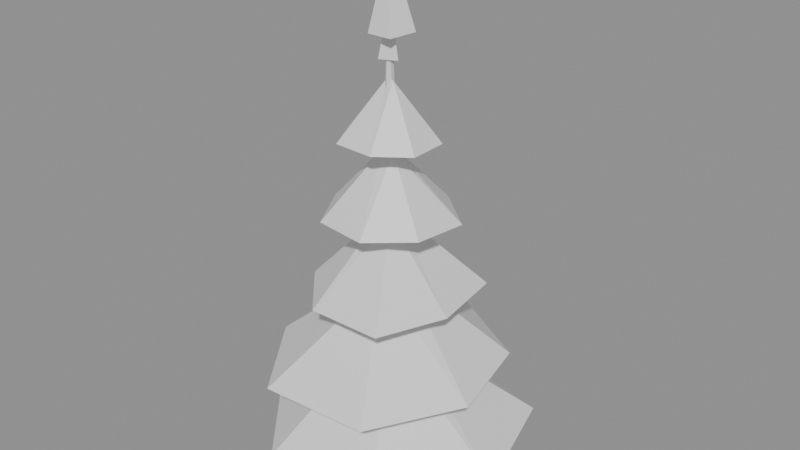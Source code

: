 # Source: 07_LOD3.blend  (saved by Blender 5.2.44; exported with 4.5.12 LTS)
import bpy
from mathutils import Matrix  # noqa: F401  (used for matrix-valued properties, if any)

bpy.ops.wm.read_factory_settings(use_empty=True)
scene = bpy.context.scene
scene.name = 'Scene'

# ---- materials (node trees are filled in below, after node groups)
mat_alpinetreepalette = bpy.data.materials.new('AlpineTreePalette')
mat_alpinetreepalette.roughness = 0.5

# ---- material node trees
mat_alpinetreepalette.use_nodes = True; mat_alpinetreepalette.node_tree.nodes.clear()
_N = mat_alpinetreepalette.node_tree.nodes; _L = mat_alpinetreepalette.node_tree.links
n0 = _N.new('ShaderNodeBsdfPrincipled'); n0.name = 'Principled BSDF'; n0.location = (-200, 100)
n0.inputs[10].default_value = 0.005
n1 = _N.new('ShaderNodeOutputMaterial'); n1.name = 'Material Output'; n1.location = (200, 100)
n2 = _N.new('ShaderNodeNormalMap'); n2.name = 'Normal Map'; n2.location = (-600, -600)
n2.label = 'Normal/Map'
n2.width = 160
n2.inputs[0].default_value = 0.0
_L.new(n0.outputs[0], n1.inputs[0])
_L.new(n2.outputs[0], n0.inputs[5])
n1.is_active_output = True

# ---- meshes
me_07_young_fir___tree_or_wood_004 = bpy.data.meshes.new('07 Young Fir | Tree or Wood.004')
me_07_young_fir___tree_or_wood_004.from_pydata([(-16.17, 0.0008455, 11.09), (-15.91, 0.001689, 11.17), (-15.83, 0.0008455, 10.91), (-16.09, 0.001689, 10.83), (-16.12, 0.3547, 11.04), (-16.0, 0.3184, 11.12), (-15.92, 0.3184, 11.08), (-15.88, 0.3184, 11.0), (-15.92, 0.3184, 10.92), (-16.0, 0.3184, 10.88), (-16.08, 0.3184, 10.92), (-16.0, 4.5, 11.02), (-16.0, 4.5, 10.98), (-15.67, 0.02377, 10.93), (-15.95, 0.2044, 10.95), (-15.91, 0.2342, 11.03), (-15.96, 0.02377, 10.66), (-16.03, 0.2047, 10.93), (-15.95, 0.2339, 10.92), (-16.31, 0.02377, 10.86), (-16.06, 0.2376, 10.93), (-16.07, 0.1968, 11.02), (-16.23, 0.02377, 11.25), (-16.09, 0.2401, 11.04), (-16.02, 0.1998, 11.07), (-15.83, 0.02377, 11.29), (-15.99, 0.1829, 11.05), (-15.94, 0.2479, 11.07), (-14.77, 0.3503, 11.16), (-15.07, 0.3626, 10.1), (-16.11, 0.3515, 9.877), (-17.04, 0.3614, 10.32), (-17.06, 0.3427, 11.35), (-16.42, 0.3556, 12.1), (-15.34, 0.3604, 12.09), (-15.9, 1.238, 11.09), (-15.9, 1.235, 10.91), (-16.09, 1.238, 10.91), (-16.08, 1.237, 11.09), (-15.2, 1.03, 10.34), (-16.04, 1.036, 9.871), (-16.73, 1.032, 10.45), (-17.04, 1.004, 11.26), (-16.47, 1.008, 12.05), (-15.48, 1.009, 11.99), (-15.02, 1.012, 11.19), (-15.94, 1.822, 10.91), (-16.1, 1.811, 11.0), (-16.0, 1.816, 11.12), (-16.08, 1.701, 10.28), (-16.55, 1.708, 10.64), (-16.68, 1.695, 11.22), (-16.26, 1.686, 11.69), (-15.58, 1.693, 11.69), (-15.33, 1.689, 11.09), (-15.41, 1.7, 10.43), (-15.99, 2.393, 10.93), (-16.06, 2.387, 11.04), (-15.95, 2.386, 11.06), (-16.32, 2.364, 10.6), (-16.62, 2.372, 11.0), (-16.36, 2.374, 11.46), (-15.88, 2.37, 11.52), (-15.51, 2.386, 11.24), (-15.46, 2.363, 10.74), (-15.86, 2.378, 10.41), (-16.0, 2.96, 10.94), (-16.06, 2.964, 11.02), (-15.95, 2.963, 11.02), (-16.43, 3.056, 11.02), (-16.26, 3.053, 11.35), (-15.9, 3.047, 11.36), (-15.62, 3.049, 11.16), (-15.63, 3.046, 10.8), (-15.93, 3.046, 10.61), (-16.26, 3.056, 10.7), (-16.03, 3.562, 10.99), (-15.96, 3.554, 11.01), (-16.05, 3.724, 11.08), (-15.9, 3.726, 11.02), (-16.0, 3.733, 10.91), (-16.09, 3.725, 10.98), (-16.0, 4.227, 11.0), (-15.81, 3.946, 10.92), (-16.02, 3.948, 10.8), (-16.2, 3.937, 10.95), (-16.09, 3.936, 11.15), (-15.87, 3.934, 11.15), (-16.0, 4.611, 11.0)], [], [(0, 5, 4), (1, 6, 5), (1, 7, 6), (2, 8, 7), (2, 9, 8), (3, 10, 9), (3, 4, 10), (5, 11, 4), (7, 11, 6), (9, 12, 8), (4, 12, 10), (11, 12, 4), (12, 11, 7), (19, 21, 20), (28, 36, 35), (30, 36, 29), (32, 37, 31), (33, 35, 38), (28, 35, 34), (30, 28, 32), (37, 38, 35), (41, 46, 40), (42, 48, 47), (44, 48, 43), (45, 48, 44), (41, 40, 39), (47, 48, 46), (50, 56, 49), (50, 57, 56), (52, 58, 57), (54, 58, 53), (54, 56, 58), (49, 56, 55), (54, 52, 50), (56, 57, 58), (59, 67, 66), (61, 67, 60), (62, 67, 61), (64, 66, 68), (59, 66, 65), (61, 60, 59), (71, 76, 70), (74, 77, 73), (71, 70, 69), (80, 82, 79), (84, 88, 83), (86, 88, 85), (86, 84, 83), (0, 1, 5), (1, 2, 7), (2, 3, 9), (3, 0, 4), (6, 11, 5), (8, 12, 7), (10, 12, 9), (3, 2, 0), (1, 0, 2), (13, 15, 14), (16, 18, 17), (22, 24, 23), (25, 27, 26), (28, 29, 36), (30, 37, 36), (30, 31, 37), (32, 38, 37), (32, 33, 38), (33, 34, 35), (28, 34, 33), (33, 32, 28), (32, 31, 30), (30, 29, 28), (35, 36, 37), (39, 40, 46), (41, 47, 46), (41, 42, 47), (42, 43, 48), (45, 46, 48), (45, 39, 46), (39, 45, 41), (45, 44, 43), (41, 45, 43), (43, 42, 41), (50, 51, 57), (51, 52, 57), (52, 53, 58), (54, 55, 56), (49, 55, 54), (54, 53, 52), (52, 51, 50), (50, 49, 54), (59, 60, 67), (62, 68, 67), (62, 63, 68), (63, 64, 68), (64, 65, 66), (59, 65, 64), (64, 63, 59), (63, 62, 59), (62, 61, 59), (67, 68, 66), (69, 70, 76), (71, 77, 76), (71, 72, 77), (72, 73, 77), (74, 76, 77), (74, 75, 76), (75, 69, 76), (69, 75, 71), (75, 74, 71), (74, 73, 71), (73, 72, 71), (78, 79, 82), (80, 81, 82), (81, 78, 82), (81, 80, 78), (80, 79, 78), (84, 85, 88), (86, 87, 88), (87, 83, 88), (83, 87, 86), (86, 85, 84)])
_uv = me_07_young_fir___tree_or_wood_004.uv_layers.new(name='PaletteUV')
_uv.uv.foreach_set('vector', [0.03125, 0.5, 0.03125, 0.5, 0.03125, 0.5, 0.1562, 0.5, 0.1562, 0.5, 0.1562, 0.5, 0.09375, 0.5, 0.09375, 0.5, 0.09375, 0.5, 0.1562, 0.5, 0.1562, 0.5, 0.1562, 0.5, 0.03125, 0.5, 0.03125, 0.5, 0.03125, 0.5, 0.1562, 0.5, 0.1562, 0.5, 0.1562, 0.5, 0.1562, 0.5, 0.1562, 0.5, 0.1562, 0.5, 0.03125, 0.5, 0.03125, 0.5, 0.03125, 0.5, 0.09375, 0.5, 0.09375, 0.5, 0.09375, 0.5, 0.03125, 0.5, 0.03125, 0.5, 0.03125, 0.5, 0.1562, 0.5, 0.1562, 0.5, 0.1562, 0.5, 0.1562, 0.5, 0.1562, 0.5, 0.1562, 0.5, 0.1562, 0.5, 0.1562, 0.5, 0.1562, 0.5, 0.1562, 0.5, 0.1562, 0.5, 0.1562, 0.5, 0.4688, 0.5, 0.4688, 0.5, 0.4688, 0.5, 0.4688, 0.5, 0.4688, 0.5, 0.4688, 0.5, 0.4688, 0.5, 0.4688, 0.5, 0.4688, 0.5, 0.4688, 0.5, 0.4688, 0.5, 0.4688, 0.5, 0.4688, 0.5, 0.4688, 0.5, 0.4688, 0.5, 0.5312, 0.5, 0.5312, 0.5, 0.5312, 0.5, 0.4688, 0.5, 0.4688, 0.5, 0.4688, 0.5, 0.4688, 0.5, 0.4688, 0.5, 0.4688, 0.5, 0.4688, 0.5, 0.4688, 0.5, 0.4688, 0.5, 0.4688, 0.5, 0.4688, 0.5, 0.4688, 0.5, 0.4688, 0.5, 0.4688, 0.5, 0.4688, 0.5, 0.5312, 0.5, 0.5312, 0.5, 0.5312, 0.5, 0.4688, 0.5, 0.4688, 0.5, 0.4688, 0.5, 0.4688, 0.5, 0.4688, 0.5, 0.4688, 0.5, 0.4688, 0.5, 0.4688, 0.5, 0.4688, 0.5, 0.4688, 0.5, 0.4688, 0.5, 0.4688, 0.5, 0.4688, 0.5, 0.4688, 0.5, 0.4688, 0.5, 0.4688, 0.5, 0.4688, 0.5, 0.4688, 0.5, 0.4688, 0.5, 0.4688, 0.5, 0.4688, 0.5, 0.5312, 0.5, 0.5312, 0.5, 0.5312, 0.5, 0.4688, 0.5, 0.4688, 0.5, 0.4688, 0.5, 0.4688, 0.5, 0.4688, 0.5, 0.4688, 0.5, 0.4688, 0.5, 0.4688, 0.5, 0.4688, 0.5, 0.4688, 0.5, 0.4688, 0.5, 0.4688, 0.5, 0.4688, 0.5, 0.4688, 0.5, 0.4688, 0.5, 0.4688, 0.5, 0.4688, 0.5, 0.4688, 0.5, 0.5312, 0.5, 0.5312, 0.5, 0.5312, 0.5, 0.4688, 0.5, 0.4688, 0.5, 0.4688, 0.5, 0.4688, 0.5, 0.4688, 0.5, 0.4688, 0.5, 0.5312, 0.5, 0.5312, 0.5, 0.5312, 0.5, 0.4688, 0.5, 0.4688, 0.5, 0.4688, 0.5, 0.4062, 0.5, 0.4062, 0.5, 0.4062, 0.5, 0.4062, 0.5, 0.4062, 0.5, 0.4062, 0.5, 0.5312, 0.5, 0.5312, 0.5, 0.5312, 0.5, 0.03125, 0.5, 0.03125, 0.5, 0.03125, 0.5, 0.09375, 0.5, 0.09375, 0.5, 0.09375, 0.5, 0.03125, 0.5, 0.03125, 0.5, 0.03125, 0.5, 0.1562, 0.5, 0.1562, 0.5, 0.1562, 0.5, 0.1562, 0.5, 0.1562, 0.5, 0.1562, 0.5, 0.1562, 0.5, 0.1562, 0.5, 0.1562, 0.5, 0.1562, 0.5, 0.1562, 0.5, 0.1562, 0.5, 0.1562, 0.5, 0.1562, 0.5, 0.1562, 0.5, 0.1562, 0.5, 0.1562, 0.5, 0.1562, 0.5, 0.1562, 0.5, 0.1562, 0.5, 0.1562, 0.5, 0.1562, 0.5, 0.1562, 0.5, 0.1562, 0.5, 0.1562, 0.5, 0.1562, 0.5, 0.1562, 0.5, 0.1562, 0.5, 0.1562, 0.5, 0.1562, 0.5, 0.4688, 0.5, 0.4688, 0.5, 0.4688, 0.5, 0.4688, 0.5, 0.4688, 0.5, 0.4688, 0.5, 0.4688, 0.5, 0.4688, 0.5, 0.4688, 0.5, 0.4688, 0.5, 0.4688, 0.5, 0.4688, 0.5, 0.4688, 0.5, 0.4688, 0.5, 0.4688, 0.5, 0.4688, 0.5, 0.4688, 0.5, 0.4688, 0.5, 0.5312, 0.5, 0.5312, 0.5, 0.5312, 0.5, 0.5312, 0.5, 0.5312, 0.5, 0.5312, 0.5, 0.5312, 0.5, 0.5312, 0.5, 0.5312, 0.5, 0.5312, 0.5, 0.5312, 0.5, 0.5312, 0.5, 0.4688, 0.5, 0.4688, 0.5, 0.4688, 0.5, 0.4688, 0.5, 0.4688, 0.5, 0.4688, 0.5, 0.4688, 0.5, 0.4688, 0.5, 0.4688, 0.5, 0.4688, 0.5, 0.4688, 0.5, 0.4688, 0.5, 0.4688, 0.5, 0.4688, 0.5, 0.4688, 0.5, 0.4688, 0.5, 0.4688, 0.5, 0.4688, 0.5, 0.4688, 0.5, 0.4688, 0.5, 0.4688, 0.5, 0.5312, 0.5, 0.5312, 0.5, 0.5312, 0.5, 0.5312, 0.5, 0.5312, 0.5, 0.5312, 0.5, 0.5312, 0.5, 0.5312, 0.5, 0.5312, 0.5, 0.5312, 0.5, 0.5312, 0.5, 0.5312, 0.5, 0.4688, 0.5, 0.4688, 0.5, 0.4688, 0.5, 0.4688, 0.5, 0.4688, 0.5, 0.4688, 0.5, 0.4688, 0.5, 0.4688, 0.5, 0.4688, 0.5, 0.4688, 0.5, 0.4688, 0.5, 0.4688, 0.5, 0.5312, 0.5, 0.5312, 0.5, 0.5312, 0.5, 0.5312, 0.5, 0.5312, 0.5, 0.5312, 0.5, 0.5312, 0.5, 0.5312, 0.5, 0.5312, 0.5, 0.5312, 0.5, 0.5312, 0.5, 0.5312, 0.5, 0.4688, 0.5, 0.4688, 0.5, 0.4688, 0.5, 0.4688, 0.5, 0.4688, 0.5, 0.4688, 0.5, 0.4688, 0.5, 0.4688, 0.5, 0.4688, 0.5, 0.4688, 0.5, 0.4688, 0.5, 0.4688, 0.5, 0.4688, 0.5, 0.4688, 0.5, 0.4688, 0.5, 0.5312, 0.5, 0.5312, 0.5, 0.5312, 0.5, 0.5312, 0.5, 0.5312, 0.5, 0.5312, 0.5, 0.5312, 0.5, 0.5312, 0.5, 0.5312, 0.5, 0.5312, 0.5, 0.5312, 0.5, 0.5312, 0.5, 0.4688, 0.5, 0.4688, 0.5, 0.4688, 0.5, 0.4688, 0.5, 0.4688, 0.5, 0.4688, 0.5, 0.4688, 0.5, 0.4688, 0.5, 0.4688, 0.5, 0.4688, 0.5, 0.4688, 0.5, 0.4688, 0.5, 0.4688, 0.5, 0.4688, 0.5, 0.4688, 0.5, 0.4688, 0.5, 0.4688, 0.5, 0.4688, 0.5, 0.4688, 0.5, 0.4688, 0.5, 0.4688, 0.5, 0.4688, 0.5, 0.4688, 0.5, 0.4688, 0.5, 0.5312, 0.5, 0.5312, 0.5, 0.5312, 0.5, 0.5312, 0.5, 0.5312, 0.5, 0.5312, 0.5, 0.5312, 0.5, 0.5312, 0.5, 0.5312, 0.5, 0.5312, 0.5, 0.5312, 0.5, 0.5312, 0.5, 0.4688, 0.5, 0.4688, 0.5, 0.4688, 0.5, 0.4688, 0.5, 0.4688, 0.5, 0.4688, 0.5, 0.4688, 0.5, 0.4688, 0.5, 0.4688, 0.5, 0.5312, 0.5, 0.5312, 0.5, 0.5312, 0.5, 0.5312, 0.5, 0.5312, 0.5, 0.5312, 0.5, 0.4062, 0.5, 0.4062, 0.5, 0.4062, 0.5, 0.4062, 0.5, 0.4062, 0.5, 0.4062, 0.5, 0.4062, 0.5, 0.4062, 0.5, 0.4062, 0.5, 0.5312, 0.5, 0.5312, 0.5, 0.5312, 0.5, 0.5312, 0.5, 0.5312, 0.5, 0.5312, 0.5])
me_07_young_fir___tree_or_wood_004.materials.append(mat_alpinetreepalette)
me_07_young_fir___tree_or_wood_004.update()
me_07_young_fir___tree_or_wood_004.normals_split_custom_set([tuple(v) for v in zip(*[iter([-0.5209, 0.2044, 0.8288, -0.5209, 0.2044, 0.8288, -0.5209, 0.2044, 0.8288, 0.3702, 0.2541, 0.8935, 0.3702, 0.2541, 0.8935, 0.3702, 0.2541, 0.8935, 0.9177, 0.1188, 0.3791, 0.9177, 0.1188, 0.3791, 0.9177, 0.1188, 0.3791, 0.8935, 0.254, -0.3702, 0.8935, 0.254, -0.3702, 0.8935, 0.254, -0.3702, 0.379, 0.1189, -0.9177, 0.379, 0.1189, -0.9177, 0.379, 0.1189, -0.9177, -0.3702, 0.2541, -0.8935, -0.3702, 0.2541, -0.8935, -0.3702, 0.2541, -0.8935, -0.9557, 0.09175, -0.2798, -0.9557, 0.09175, -0.2798, -0.9557, 0.09175, -0.2798, -0.5722, 0.01952, 0.8199, -0.5722, 0.01952, 0.8199, -0.5722, 0.01952, 0.8199, 0.924, 0.02401, 0.3815, 0.924, 0.02401, 0.3815, 0.924, 0.02401, 0.3815, 0.3816, 0.02187, -0.9241, 0.3816, 0.02187, -0.9241, 0.3816, 0.02187, -0.9241, -0.9649, 0.02301, -0.2617, -0.9649, 0.02301, -0.2617, -0.9649, 0.02301, -0.2617, -0.9955, 0.02881, 0.09063, -0.9955, 0.02881, 0.09063, -0.9955, 0.02881, 0.09063, 0.9955, 0.02839, -0.09063, 0.9955, 0.02839, -0.09063, 0.9955, 0.02839, -0.09063, -0.6796, 0.6732, 0.2913, -0.6796, 0.6732, 0.2913, -0.6796, 0.6732, 0.2913, 0.6162, 0.7873, -0.02196, 0.6162, 0.7873, -0.02196, 0.6162, 0.7873, -0.02196, 0.1355, 0.7387, -0.6603, 0.1355, 0.7387, -0.6603, 0.1355, 0.7387, -0.6603, -0.6786, 0.7345, 0.0006147, -0.6786, 0.7345, 0.0006147, -0.6786, 0.7345, 0.0006147, -0.01659, 0.7571, 0.6531, -0.01659, 0.7571, 0.6531, -0.01659, 0.7571, 0.6531, 0.5656, 0.7508, 0.3412, 0.5656, 0.7508, 0.3412, 0.5656, 0.7508, 0.3412, 0.003002, -1.0, -0.004088, 0.003002, -1.0, -0.004088, 0.003002, -1.0, -0.004088, -0.007931, 0.9999, 0.006726, -0.007931, 0.9999, 0.006726, -0.007931, 0.9999, 0.006726, -0.4353, 0.737, -0.517, -0.4353, 0.737, -0.517, -0.4353, 0.737, -0.517, -0.5113, 0.7375, 0.4412, -0.5113, 0.7375, 0.4412, -0.5113, 0.7375, 0.4412, 0.03688, 0.7455, 0.6655, 0.03688, 0.7455, 0.6655, 0.03688, 0.7455, 0.6655, 0.5862, 0.7385, 0.3331, 0.5862, 0.7385, 0.3331, 0.5862, 0.7385, 0.3331, -0.001809, -1.0, -0.008862, -0.001809, -1.0, -0.008862, -0.001809, -1.0, -0.008862, -0.05917, 0.9981, 0.01508, -0.05917, 0.9981, 0.01508, -0.05917, 0.9981, 0.01508, -0.4683, 0.6362, -0.6131, -0.4683, 0.6362, -0.6131, -0.4683, 0.6362, -0.6131, -0.6401, 0.6751, -0.3667, -0.6401, 0.6751, -0.3667, -0.6401, 0.6751, -0.3667, -0.121, 0.6903, 0.7133, -0.121, 0.6903, 0.7133, -0.121, 0.6903, 0.7133, 0.7091, 0.6412, 0.2934, 0.7091, 0.6412, 0.2934, 0.7091, 0.6412, 0.2934, 0.7382, 0.6509, -0.1771, 0.7382, 0.6509, -0.1771, 0.7382, 0.6509, -0.1771, 0.1674, 0.6615, -0.731, 0.1674, 0.6615, -0.731, 0.1674, 0.6615, -0.731, -0.008816, -0.9998, -0.0188, -0.008816, -0.9998, -0.0188, -0.008816, -0.9998, -0.0188, -0.001221, 0.9984, 0.05575, -0.001221, 0.9984, 0.05575, -0.001221, 0.9984, 0.05575, -0.6278, 0.6161, -0.4757, -0.6278, 0.6161, -0.4757, -0.6278, 0.6161, -0.4757, -0.674, 0.6299, 0.386, -0.674, 0.6299, 0.386, -0.674, 0.6299, 0.386, -0.09654, 0.6235, 0.7759, -0.09654, 0.6235, 0.7759, -0.09654, 0.6235, 0.7759, 0.6161, 0.6865, -0.3862, 0.6161, 0.6865, -0.3862, 0.6161, 0.6865, -0.3862, -0.3234, 0.5967, -0.7344, -0.3234, 0.5967, -0.7344, -0.3234, 0.5967, -0.7344, -0.01292, -0.9999, 0.01086, -0.01292, -0.9999, 0.01086, -0.01292, -0.9999, 0.01086, -0.02374, 0.5805, 0.8139, -0.02374, 0.5805, 0.8139, -0.02374, 0.5805, 0.8139, 0.444, 0.5654, -0.6951, 0.444, 0.5654, -0.6951, 0.444, 0.5654, -0.6951, -0.01517, -0.9999, -0.001301, -0.01517, -0.9999, -0.001301, -0.01517, -0.9999, -0.001301, 0.7536, 0.116, -0.647, 0.7536, 0.116, -0.647, 0.7536, 0.116, -0.647, 0.475, 0.2384, -0.8471, 0.475, 0.2384, -0.8471, 0.475, 0.2384, -0.8471, -0.8487, 0.2195, 0.4812, -0.8487, 0.2195, 0.4812, -0.8487, 0.2195, 0.4812, 0.01016, -0.9994, -0.0317, 0.01016, -0.9994, -0.0317, 0.01016, -0.9994, -0.0317, -0.3022, 0.07414, 0.9504, -0.3022, 0.07414, 0.9504, -0.3022, 0.07414, 0.9504, 0.9502, 0.0742, 0.3027, 0.9502, 0.0742, 0.3027, 0.9502, 0.0742, 0.3027, 0.3022, 0.07414, -0.9504, 0.3022, 0.07414, -0.9504, 0.3022, 0.07414, -0.9504, -0.9476, 0.1054, -0.3017, -0.9476, 0.1054, -0.3017, -0.9476, 0.1054, -0.3017, 0.3824, 0.02149, 0.9237, 0.3824, 0.02149, 0.9237, 0.3824, 0.02149, 0.9237, 0.9236, 0.02482, -0.3824, 0.9236, 0.02482, -0.3824, 0.9236, 0.02482, -0.3824, -0.3825, 0.02149, -0.9237, -0.3825, 0.02149, -0.9237, -0.3825, 0.02149, -0.9237, -0.001998, -1.0, -0.003863, -0.001998, -1.0, -0.003863, -0.001998, -1.0, -0.003863, 0.001998, -1.0, 0.003863, 0.001998, -1.0, 0.003863, 0.001998, -1.0, 0.003863, -0.4481, -0.7386, 0.5037, -0.4481, -0.7386, 0.5037, -0.4481, -0.7386, 0.5037, 0.3372, -0.7398, 0.5823, 0.3372, -0.7398, 0.5823, 0.3372, -0.7398, 0.5823, 0.07907, 0.6713, 0.7369, 0.07907, 0.6713, 0.7369, 0.07907, 0.6713, 0.7369, -0.6874, 0.3197, 0.6522, -0.6874, 0.3197, 0.6522, -0.6874, 0.3197, 0.6522, 0.6276, 0.759, -0.1734, 0.6276, 0.759, -0.1734, 0.6276, 0.759, -0.1734, 0.002101, 0.7589, -0.6512, 0.002101, 0.7589, -0.6512, 0.002101, 0.7589, -0.6512, -0.2859, 0.7296, -0.6212, -0.2859, 0.7296, -0.6212, -0.2859, 0.7296, -0.6212, -0.6652, 0.7449, 0.05121, -0.6652, 0.7449, 0.05121, -0.6652, 0.7449, 0.05121, -0.5334, 0.7181, 0.4471, -0.5334, 0.7181, 0.4471, -0.5334, 0.7181, 0.4471, 0.002373, 0.7524, 0.6587, 0.002373, 0.7524, 0.6587, 0.002373, 0.7524, 0.6587, 0.004543, -0.9999, 0.0136, 0.004543, -0.9999, 0.0136, 0.004543, -0.9999, 0.0136, 0.004488, -0.9999, 0.0135, 0.004488, -0.9999, 0.0135, 0.004488, -0.9999, 0.0135, -0.01929, -0.9996, -0.01846, -0.01929, -0.9996, -0.01846, -0.01929, -0.9996, -0.01846, 0.01409, -0.9998, -0.01571, 0.01409, -0.9998, -0.01571, 0.01409, -0.9998, -0.01571, 0.01513, 0.9997, -0.01763, 0.01513, 0.9997, -0.01763, 0.01513, 0.9997, -0.01763, 0.332, 0.7381, -0.5874, 0.332, 0.7381, -0.5874, 0.332, 0.7381, -0.5874, -0.3697, 0.7156, -0.5927, -0.3697, 0.7156, -0.5927, -0.3697, 0.7156, -0.5927, -0.6714, 0.7042, -0.231, -0.6714, 0.7042, -0.231, -0.6714, 0.7042, -0.231, -0.5323, 0.7545, 0.3839, -0.5323, 0.7545, 0.3839, -0.5323, 0.7545, 0.3839, 0.6191, 0.7643, 0.1805, 0.6191, 0.7643, 0.1805, 0.6191, 0.7643, 0.1805, 0.6775, 0.725, -0.124, 0.6775, 0.725, -0.124, 0.6775, 0.725, -0.124, -0.002672, -0.9998, -0.02038, -0.002672, -0.9998, -0.02038, -0.002672, -0.9998, -0.02038, 0.001274, -1.0, -0.003447, 0.001274, -1.0, -0.003447, 0.001274, -1.0, -0.003447, -0.005254, -0.9999, -0.01443, -0.005254, -0.9999, -0.01443, -0.005254, -0.9999, -0.01443, 0.03601, -0.9991, -0.02124, 0.03601, -0.9991, -0.02124, 0.03601, -0.9991, -0.02124, -0.7576, 0.6342, -0.1545, -0.7576, 0.6342, -0.1545, -0.7576, 0.6342, -0.1545, -0.5708, 0.6374, 0.5176, -0.5708, 0.6374, 0.5176, -0.5708, 0.6374, 0.5176, -0.01333, 0.6689, 0.7432, -0.01333, 0.6689, 0.7432, -0.01333, 0.6689, 0.7432, 0.7368, 0.6709, -0.08424, 0.7368, 0.6709, -0.08424, 0.7368, 0.6709, -0.08424, 0.0008573, -0.9999, -0.0163, 0.0008573, -0.9999, -0.0163, 0.0008573, -0.9999, -0.0163, 0.01104, -0.9999, 0.01203, 0.01104, -0.9999, 0.01203, 0.01104, -0.9999, 0.01203, 0.003108, -0.9998, -0.02209, 0.003108, -0.9998, -0.02209, 0.003108, -0.9998, -0.02209, -0.01515, -0.9999, -0.001409, -0.01515, -0.9999, -0.001409, -0.01515, -0.9999, -0.001409, -0.6271, 0.6163, -0.4763, -0.6271, 0.6163, -0.4763, -0.6271, 0.6163, -0.4763, 0.01444, 0.6464, 0.7629, 0.01444, 0.6464, 0.7629, 0.01444, 0.6464, 0.7629, 0.4698, 0.6015, 0.6461, 0.4698, 0.6015, 0.6461, 0.4698, 0.6015, 0.6461, 0.7848, 0.6175, 0.05281, 0.7848, 0.6175, 0.05281, 0.7848, 0.6175, 0.05281, 0.4975, 0.644, -0.5811, 0.4975, 0.644, -0.5811, 0.4975, 0.644, -0.5811, 0.007927, -0.9985, -0.05461, 0.007927, -0.9985, -0.05461, 0.007927, -0.9985, -0.05461, -0.008378, -0.9989, 0.04534, -0.008378, -0.9989, 0.04534, -0.008378, -0.9989, 0.04534, 0.03549, -0.9993, -0.01035, 0.03549, -0.9993, -0.01035, 0.03549, -0.9993, -0.01035, -0.008839, -0.9999, 0.01103, -0.008839, -0.9999, 0.01103, -0.008839, -0.9999, 0.01103, 0.003033, 0.9992, -0.0411, 0.003033, 0.9992, -0.0411, 0.003033, 0.9992, -0.0411, -0.7177, 0.5816, 0.3831, -0.7177, 0.5816, 0.3831, -0.7177, 0.5816, 0.3831, -0.1025, 0.564, 0.8194, -0.1025, 0.564, 0.8194, -0.1025, 0.564, 0.8194, 0.4911, 0.5365, 0.6863, 0.4911, 0.5365, 0.6863, 0.4911, 0.5365, 0.6863, 0.8377, 0.5454, -0.02826, 0.8377, 0.5454, -0.02826, 0.8377, 0.5454, -0.02826, 0.2166, 0.6075, -0.7642, 0.2166, 0.6075, -0.7642, 0.2166, 0.6075, -0.7642, -0.1881, 0.5582, -0.8081, -0.1881, 0.5582, -0.8081, -0.1881, 0.5582, -0.8081, -0.7303, 0.558, -0.3941, -0.7303, 0.558, -0.3941, -0.7303, 0.558, -0.3941, -0.01233, -0.9999, -0.005629, -0.01233, -0.9999, -0.005629, -0.01233, -0.9999, -0.005629, -0.02762, -0.9996, 0.002626, -0.02762, -0.9996, 0.002626, -0.02762, -0.9996, 0.002626, -0.00342, -1.0, 0.001664, -0.00342, -1.0, 0.001664, -0.00342, -1.0, 0.001664, 0.01342, -0.9999, 0.009681, 0.01342, -0.9999, 0.009681, 0.01342, -0.9999, 0.009681, 0.3643, 0.1136, 0.9243, 0.3643, 0.1136, 0.9243, 0.3643, 0.1136, 0.9243, -0.6136, 0.1459, -0.776, -0.6136, 0.1459, -0.776, -0.6136, 0.1459, -0.776, -0.9094, 0.1572, 0.3851, -0.9094, 0.1572, 0.3851, -0.9094, 0.1572, 0.3851, 0.05455, -0.998, -0.03197, 0.05455, -0.998, -0.03197, 0.05455, -0.998, -0.03197, -0.006064, -0.9988, -0.04942, -0.006064, -0.9988, -0.04942, -0.006064, -0.9988, -0.04942, -0.6206, 0.2368, -0.7475, -0.6206, 0.2368, -0.7475, -0.6206, 0.2368, -0.7475, -0.01755, 0.2181, 0.9758, -0.01755, 0.2181, 0.9758, -0.01755, 0.2181, 0.9758, 0.9399, 0.2393, 0.2436, 0.9399, 0.2393, 0.2436, 0.9399, 0.2393, 0.2436, -0.005336, -0.9987, -0.05057, -0.005336, -0.9987, -0.05057, -0.005336, -0.9987, -0.05057, 0.03327, -0.9991, -0.0268, 0.03327, -0.9991, -0.0268, 0.03327, -0.9991, -0.0268])] * 3)])

# ---- objects
ob_basisx = bpy.data.objects.new('BasisX', None)
ob_basisy = bpy.data.objects.new('BasisY', None)
ob_basisz = bpy.data.objects.new('BasisZ', None)
ob_treewood = bpy.data.objects.new('TreeWood', me_07_young_fir___tree_or_wood_004)

# ---- transforms, parenting, visibility, modifiers, constraints
ob_basisx.location = (1.0, 0.0, 0.0)
ob_basisx.rotation_euler = (1.571, -0.0, 0.0)
ob_basisx.color = (0.8, 0.8, 0.8, 1.0)
ob_basisy.location = (0.0, 1.0, 0.0)
ob_basisy.rotation_euler = (1.571, -0.0, 0.0)
ob_basisy.color = (0.8, 0.8, 0.8, 1.0)
ob_basisz.location = (0.0, 0.0, 1.0)
ob_basisz.rotation_euler = (1.571, -0.0, 0.0)
ob_basisz.color = (0.8, 0.8, 0.8, 1.0)
ob_treewood.location = (0.0, 0.0, 0.0)
ob_treewood.rotation_euler = (1.571, -0.0, 0.0)
ob_treewood.color = (0.8, 0.8, 0.8, 1.0)

# ---- collection membership
scene.collection.objects.link(ob_basisx)
scene.collection.objects.link(ob_basisy)
scene.collection.objects.link(ob_basisz)
scene.collection.objects.link(ob_treewood)

# ---- scene / render settings (as saved in the file)
scene.frame_start = 1; scene.frame_end = 250; scene.frame_set(1)
scene.render.engine = 'BLENDER_EEVEE_NEXT'
scene.render.bake_bias = 0.0
scene.render.bake_samples = 0
scene.render.compositor_device = 'GPU'
scene.eevee.use_volume_custom_range = False
scene.eevee.fast_gi_thickness_near = 0.1
scene.eevee.fast_gi_thickness_far = 0.0
scene.eevee.ray_tracing_options.screen_trace_thickness = 0.1
bpy.context.view_layer.update()

# ---- added for rendering (the .blend has no active camera and no usable light): camera, sun + grey world if the file has none
cam_auto = bpy.data.cameras.new('AutoCamera')
cam_auto.lens = 50.0
cam_auto.sensor_width = 36.0
cam_auto.clip_end = 1000.0
ob_auto_camera = bpy.data.objects.new('AutoCamera', cam_auto)
scene.collection.objects.link(ob_auto_camera)
ob_auto_camera.location = (-10.7209, -17.2149, 6.4592)
ob_auto_camera.rotation_euler = (1.09748, -7.21219e-08, 0.694738)
scene.camera = ob_auto_camera
light_auto_sun = bpy.data.lights.new('AutoSun', 'SUN')
light_auto_sun.energy = 3.0
light_auto_sun.angle = 0.0523599
ob_auto_sun = bpy.data.objects.new('AutoSun', light_auto_sun)
scene.collection.objects.link(ob_auto_sun)
ob_auto_sun.rotation_euler = (0.872665, 0.174533, 0.523599)
if scene.world is None:
    world_auto = bpy.data.worlds.new('AutoWorld')
    world_auto.color = (0.3, 0.3, 0.3)
    scene.world = world_auto
bpy.context.view_layer.update()
